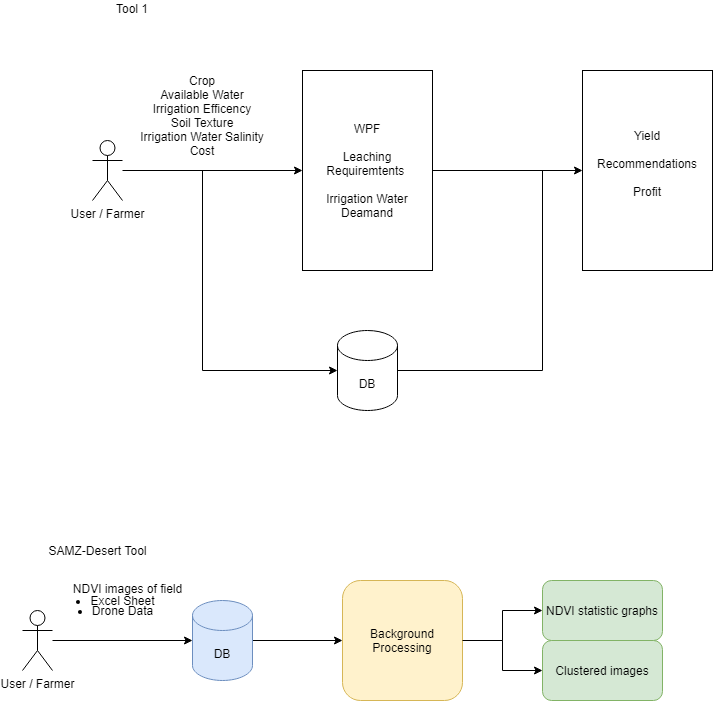

The diagram above was exported from draw.io. Its source (the exported page's mxGraphModel, read from the mxfile embedded in the PNG):
<mxGraphModel dx="1422" dy="737" grid="1" gridSize="10" guides="1" tooltips="1" connect="1" arrows="1" fold="1" page="1" pageScale="1" pageWidth="850" pageHeight="1100" math="0" shadow="0">
  <root>
    <mxCell id="0" />
    <mxCell id="1" parent="0" />
    <mxCell id="6JQ-NC1CCDrIeiXymetP-6" style="edgeStyle=orthogonalEdgeStyle;rounded=0;orthogonalLoop=1;jettySize=auto;html=1;" parent="1" source="RcqWUbZ9IW8JWHGcdn1y-1" target="6JQ-NC1CCDrIeiXymetP-5" edge="1">
      <mxGeometry relative="1" as="geometry">
        <mxPoint x="330" y="260" as="targetPoint" />
      </mxGeometry>
    </mxCell>
    <mxCell id="RcqWUbZ9IW8JWHGcdn1y-1" value="&lt;div&gt;User / Farmer&lt;/div&gt;&lt;div&gt;&lt;br&gt;&lt;/div&gt;&lt;div&gt;&lt;br&gt;&lt;/div&gt;" style="shape=umlActor;verticalLabelPosition=bottom;verticalAlign=top;html=1;outlineConnect=0;" parent="1" vertex="1">
      <mxGeometry x="150" y="230" width="30" height="60" as="geometry" />
    </mxCell>
    <mxCell id="6JQ-NC1CCDrIeiXymetP-11" style="edgeStyle=orthogonalEdgeStyle;rounded=0;orthogonalLoop=1;jettySize=auto;html=1;exitX=1;exitY=0.5;exitDx=0;exitDy=0;" parent="1" source="6JQ-NC1CCDrIeiXymetP-5" edge="1">
      <mxGeometry relative="1" as="geometry">
        <mxPoint x="640" y="260" as="targetPoint" />
      </mxGeometry>
    </mxCell>
    <mxCell id="6JQ-NC1CCDrIeiXymetP-5" value="&lt;div&gt;WPF&lt;/div&gt;&lt;div&gt;&lt;br&gt;&lt;/div&gt;&lt;div&gt;Leaching Requiremtents &lt;br&gt;&lt;/div&gt;&lt;div&gt;&lt;br&gt;&lt;/div&gt;&lt;div&gt;Irrigation Water Deamand&lt;br&gt;&lt;/div&gt;" style="rounded=0;whiteSpace=wrap;html=1;" parent="1" vertex="1">
      <mxGeometry x="360" y="160" width="130" height="200" as="geometry" />
    </mxCell>
    <mxCell id="6JQ-NC1CCDrIeiXymetP-9" style="edgeStyle=orthogonalEdgeStyle;rounded=0;orthogonalLoop=1;jettySize=auto;html=1;exitX=0.5;exitY=1;exitDx=0;exitDy=0;entryX=0;entryY=0.5;entryDx=0;entryDy=0;entryPerimeter=0;" parent="1" source="6JQ-NC1CCDrIeiXymetP-7" target="6JQ-NC1CCDrIeiXymetP-8" edge="1">
      <mxGeometry relative="1" as="geometry" />
    </mxCell>
    <mxCell id="6JQ-NC1CCDrIeiXymetP-7" value="&lt;div&gt;Crop&lt;/div&gt;&lt;div&gt;Available Water&lt;/div&gt;&lt;div&gt;Irrigation Efficency&lt;br&gt;&lt;/div&gt;&lt;div&gt;Soil Texture&lt;/div&gt;&lt;div&gt;Irrigation Water Salinity&lt;/div&gt;&lt;div&gt;Cost&lt;br&gt;&lt;/div&gt;" style="text;html=1;strokeColor=none;fillColor=none;align=center;verticalAlign=middle;whiteSpace=wrap;rounded=0;" parent="1" vertex="1">
      <mxGeometry x="190" y="150" width="140" height="110" as="geometry" />
    </mxCell>
    <mxCell id="6JQ-NC1CCDrIeiXymetP-12" style="edgeStyle=orthogonalEdgeStyle;rounded=0;orthogonalLoop=1;jettySize=auto;html=1;exitX=1;exitY=0.5;exitDx=0;exitDy=0;exitPerimeter=0;endArrow=none;endFill=0;" parent="1" source="6JQ-NC1CCDrIeiXymetP-8" edge="1">
      <mxGeometry relative="1" as="geometry">
        <mxPoint x="600" y="260" as="targetPoint" />
      </mxGeometry>
    </mxCell>
    <mxCell id="6JQ-NC1CCDrIeiXymetP-8" value="&lt;div&gt;DB&lt;/div&gt;" style="shape=cylinder3;whiteSpace=wrap;html=1;boundedLbl=1;backgroundOutline=1;size=15;" parent="1" vertex="1">
      <mxGeometry x="395" y="420" width="60" height="80" as="geometry" />
    </mxCell>
    <mxCell id="6JQ-NC1CCDrIeiXymetP-13" value="&lt;div&gt;Yield&lt;/div&gt;&lt;div&gt;&lt;br&gt;&lt;/div&gt;&lt;div&gt;Recommendations&lt;/div&gt;&lt;div&gt;&lt;br&gt;&lt;/div&gt;&lt;div&gt;Profit&lt;/div&gt;&lt;div&gt;&lt;br&gt;&lt;/div&gt;" style="rounded=0;whiteSpace=wrap;html=1;" parent="1" vertex="1">
      <mxGeometry x="640" y="160" width="130" height="200" as="geometry" />
    </mxCell>
    <mxCell id="m34thwTOScitJguUfwny-3" value="&lt;div&gt;Tool 1&lt;/div&gt;&lt;div&gt;&lt;br&gt;&lt;/div&gt;" style="text;html=1;strokeColor=none;fillColor=none;align=center;verticalAlign=middle;whiteSpace=wrap;rounded=0;" parent="1" vertex="1">
      <mxGeometry x="160" y="90" width="60" height="30" as="geometry" />
    </mxCell>
    <mxCell id="m34thwTOScitJguUfwny-5" style="edgeStyle=orthogonalEdgeStyle;rounded=0;orthogonalLoop=1;jettySize=auto;html=1;" parent="1" source="m34thwTOScitJguUfwny-6" edge="1">
      <mxGeometry relative="1" as="geometry">
        <mxPoint x="250" y="730" as="targetPoint" />
      </mxGeometry>
    </mxCell>
    <mxCell id="m34thwTOScitJguUfwny-6" value="&lt;div&gt;User / Farmer&lt;/div&gt;&lt;div&gt;&lt;br&gt;&lt;/div&gt;&lt;div&gt;&lt;br&gt;&lt;/div&gt;" style="shape=umlActor;verticalLabelPosition=bottom;verticalAlign=top;html=1;outlineConnect=0;" parent="1" vertex="1">
      <mxGeometry x="80" y="700" width="30" height="60" as="geometry" />
    </mxCell>
    <mxCell id="B1PlmKdbVbuRlJgBjZ4g-22" style="edgeStyle=orthogonalEdgeStyle;rounded=0;orthogonalLoop=1;jettySize=auto;html=1;entryX=0;entryY=0.5;entryDx=0;entryDy=0;" edge="1" parent="1" source="B1PlmKdbVbuRlJgBjZ4g-1" target="B1PlmKdbVbuRlJgBjZ4g-12">
      <mxGeometry relative="1" as="geometry" />
    </mxCell>
    <mxCell id="B1PlmKdbVbuRlJgBjZ4g-1" value="Background Processing" style="rounded=1;whiteSpace=wrap;html=1;fillColor=#fff2cc;strokeColor=#d6b656;" parent="1" vertex="1">
      <mxGeometry x="400" y="670" width="120" height="120" as="geometry" />
    </mxCell>
    <mxCell id="B1PlmKdbVbuRlJgBjZ4g-5" value="&lt;div&gt;NDVI images of field&lt;/div&gt;&lt;div&gt;&lt;br&gt;&lt;/div&gt;" style="text;html=1;align=center;verticalAlign=middle;resizable=0;points=[];autosize=1;strokeColor=none;fillColor=none;" parent="1" vertex="1">
      <mxGeometry x="120" y="670" width="130" height="30" as="geometry" />
    </mxCell>
    <mxCell id="B1PlmKdbVbuRlJgBjZ4g-6" value="&lt;ul&gt;&lt;li&gt;Excel Sheet&lt;/li&gt;&lt;/ul&gt;" style="text;html=1;align=center;verticalAlign=middle;resizable=0;points=[];autosize=1;strokeColor=none;fillColor=none;" parent="1" vertex="1">
      <mxGeometry x="100" y="670" width="120" height="40" as="geometry" />
    </mxCell>
    <mxCell id="B1PlmKdbVbuRlJgBjZ4g-7" value="&lt;ul&gt;&lt;li&gt;Drone Data&lt;/li&gt;&lt;/ul&gt;" style="text;html=1;align=center;verticalAlign=middle;resizable=0;points=[];autosize=1;strokeColor=none;fillColor=none;" parent="1" vertex="1">
      <mxGeometry x="100" y="680" width="120" height="40" as="geometry" />
    </mxCell>
    <mxCell id="B1PlmKdbVbuRlJgBjZ4g-16" style="edgeStyle=orthogonalEdgeStyle;rounded=0;orthogonalLoop=1;jettySize=auto;html=1;entryX=0;entryY=0.5;entryDx=0;entryDy=0;exitX=1;exitY=0.5;exitDx=0;exitDy=0;" parent="1" source="B1PlmKdbVbuRlJgBjZ4g-1" target="B1PlmKdbVbuRlJgBjZ4g-15" edge="1">
      <mxGeometry relative="1" as="geometry">
        <mxPoint x="570" y="730" as="targetPoint" />
        <mxPoint x="540" y="730" as="sourcePoint" />
      </mxGeometry>
    </mxCell>
    <mxCell id="B1PlmKdbVbuRlJgBjZ4g-20" style="edgeStyle=orthogonalEdgeStyle;rounded=0;orthogonalLoop=1;jettySize=auto;html=1;" edge="1" parent="1" source="B1PlmKdbVbuRlJgBjZ4g-9">
      <mxGeometry relative="1" as="geometry">
        <mxPoint x="400" y="730" as="targetPoint" />
      </mxGeometry>
    </mxCell>
    <mxCell id="B1PlmKdbVbuRlJgBjZ4g-9" value="DB" style="shape=cylinder3;whiteSpace=wrap;html=1;boundedLbl=1;backgroundOutline=1;size=15;fillColor=#dae8fc;strokeColor=#6c8ebf;" parent="1" vertex="1">
      <mxGeometry x="250" y="690" width="60" height="80" as="geometry" />
    </mxCell>
    <mxCell id="B1PlmKdbVbuRlJgBjZ4g-12" value="NDVI statistic graphs" style="rounded=1;whiteSpace=wrap;html=1;fillColor=#d5e8d4;strokeColor=#82b366;" parent="1" vertex="1">
      <mxGeometry x="600" y="670" width="120" height="60" as="geometry" />
    </mxCell>
    <mxCell id="B1PlmKdbVbuRlJgBjZ4g-15" value="&lt;div&gt;Clustered images&lt;br&gt;&lt;/div&gt;" style="rounded=1;whiteSpace=wrap;html=1;fillColor=#d5e8d4;strokeColor=#82b366;" parent="1" vertex="1">
      <mxGeometry x="600" y="730" width="120" height="60" as="geometry" />
    </mxCell>
    <mxCell id="Iha0ByjpOibrmBnt1HNz-1" value="SAMZ-Desert Tool" style="text;html=1;align=center;verticalAlign=middle;resizable=0;points=[];autosize=1;strokeColor=none;fillColor=none;" vertex="1" parent="1">
      <mxGeometry x="100" y="630" width="110" height="20" as="geometry" />
    </mxCell>
  </root>
</mxGraphModel>